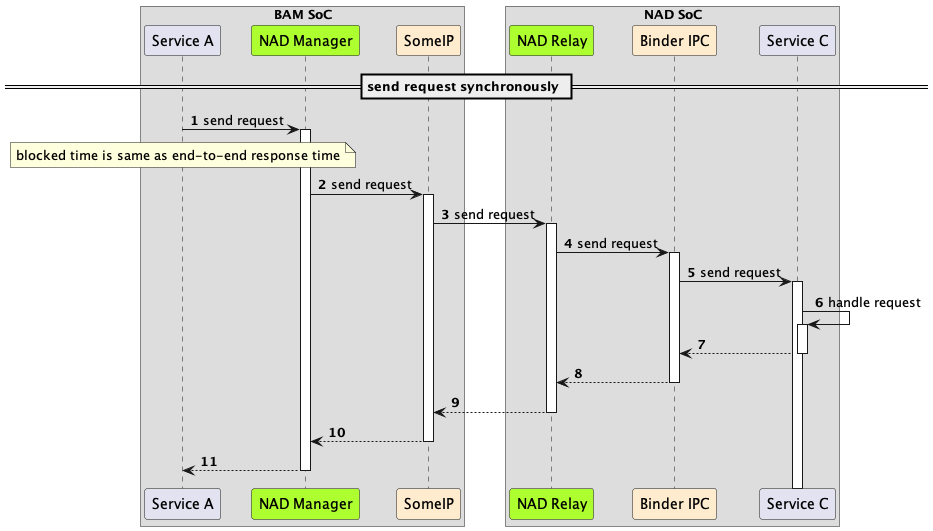

The diagram above was rendered by PlantUML. Its source (embedded in the PNG):
@startuml
!pragma teoz true
autonumber
autoactivate on

box "BAM SoC"
participant "Service A" as sa

participant "NAD Manager" as nadm #GreenYellow
participant "SomeIP" as sip #BlanchedAlmond
end box

box "NAD SoC"
participant "NAD Relay" as nadp #GreenYellow


participant "Binder IPC" as bind #BlanchedAlmond

participant "Service C" as sc

end box

== send request synchronously ==
sa -> nadm: send request 



note over sa
blocked time is same as end-to-end response time
end note

nadm -> sip: send request
sip -> nadp: send request
nadp -> bind: send request
bind -> sc: send request
sc -> sc: handle request
sc --> bind:
bind --> nadp:
nadp --> sip:
sip --> nadm:
nadm --> sa:

@enduml